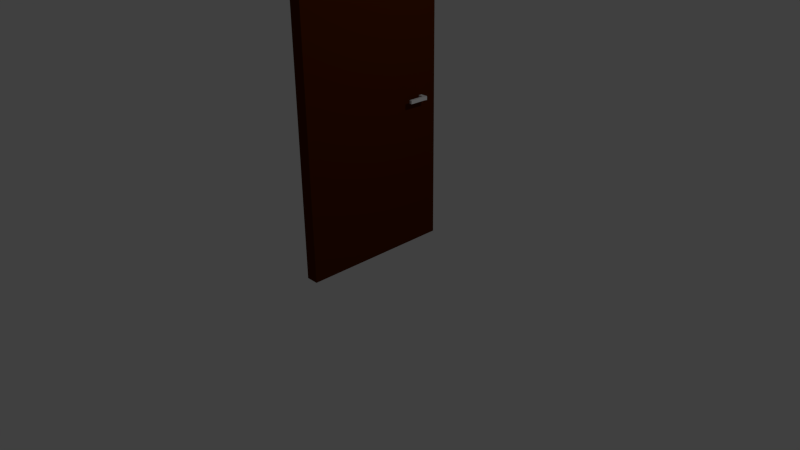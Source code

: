 # Source: porte.blend  (saved by Blender 2.74.0; exported with 4.5.12 LTS)
import bpy
from mathutils import Matrix  # noqa: F401  (used for matrix-valued properties, if any)

bpy.ops.wm.read_factory_settings(use_empty=True)
scene = bpy.context.scene
scene.name = 'Scene'

# ---- collections
col_collection_1 = bpy.data.collections.new('Collection 1'); scene.collection.children.link(col_collection_1)

# ---- materials (node trees are filled in below, after node groups)
mat_porte = bpy.data.materials.new('Porte')
mat_porte.alpha_threshold = 0.0
mat_porte.use_transparent_shadow = False
mat_porte.diffuse_color = (0.08001, 0.01455, 0.0002187, 1.0)
mat_porte.roughness = 0.5
mat_porte.line_color = (0.0, 0.0, 0.0, 1.0)
mat_material = bpy.data.materials.new('Material')
mat_material.alpha_threshold = 0.0
mat_material.use_transparent_shadow = False
mat_material.roughness = 0.5

# ---- material node trees

# ---- world
world_world = bpy.data.worlds.new('World'); scene.world = world_world
world_world.color = (0.05088, 0.05088, 0.05088)
world_world.use_sun_shadow = False
world_world.sun_shadow_jitter_overblur = 0.0
world_world.cycles.sampling_method = 'MANUAL'
world_world.cycles.sample_map_resolution = 256

# ---- cameras
cam_camera = bpy.data.cameras.new('Camera')
cam_camera.clip_end = 100.0
cam_camera.lens = 35.0
cam_camera.sensor_width = 32.0
cam_camera.sensor_height = 18.0
cam_camera.ortho_scale = 7.314
cam_camera.dof.focus_distance = 0.0
cam_camera.dof.aperture_fstop = 128.0

# ---- lights
light_lamp = bpy.data.lights.new('Lamp', 'POINT')
light_lamp.transmission_factor = 0.0
light_lamp.cutoff_distance = 30.0
light_lamp.energy = 100.0
light_lamp.shadow_buffer_clip_start = 1.001
light_lamp.shadow_soft_size = 0.1
light_lamp.shadow_maximum_resolution = 0.006
light_lamp.use_absolute_resolution = True
light_lamp.cycles.use_multiple_importance_sampling = False

# ---- meshes
me_cube = bpy.data.meshes.new('Cube')
me_cube.from_pydata([(1.0, 1.0, -1.0), (1.0, -1.0, -1.0), (-1.0, -1.0, -1.0), (-1.0, 1.0, -1.0), (1.0, 1.0, 1.0), (1.0, -1.0, 1.0), (-1.0, -1.0, 1.0), (-1.0, 1.0, 1.0), (1.0, 0.7797, 0.1033), (1.0, 0.78, 0.07572), (1.0, 0.7337, 0.0779), (1.0, 0.734, 0.1037), (2.185, 0.78, 0.07572), (2.185, 0.7797, 0.1033), (2.185, 0.7337, 0.0779), (2.185, 0.734, 0.1037), (1.804, 0.7797, 0.1033), (1.804, 0.734, 0.1037), (1.804, 0.7337, 0.0779), (1.804, 0.78, 0.07572), (2.185, 0.5164, 0.07909), (2.185, 0.5167, 0.1049), (1.804, 0.5167, 0.1049), (1.804, 0.5164, 0.07909), (-2.467, 0.7797, 0.1033), (-2.467, 0.78, 0.07572), (-2.467, 0.7337, 0.0779), (-2.467, 0.734, 0.1037), (-2.089, 0.734, 0.1037), (-2.089, 0.7797, 0.1033), (-2.089, 0.7337, 0.0779), (-2.089, 0.78, 0.07572), (-2.467, 0.5162, 0.0779), (-2.467, 0.5166, 0.1037), (-2.089, 0.5166, 0.1037), (-2.089, 0.5162, 0.0779)], [], [(0, 1, 2, 3), (4, 7, 6, 5), (1, 5, 6, 2), (2, 6, 7, 3), (4, 0, 3, 7), (0, 4, 8, 9, 10), (1, 0, 10, 11, 8, 4, 5), (16, 17, 15, 13), (13, 15, 14, 12), (17, 18, 23, 22), (18, 19, 12, 14), (19, 16, 13, 12), (9, 8, 16, 19), (10, 9, 19, 18), (11, 10, 18, 17), (8, 11, 17, 16), (22, 23, 20, 21), (18, 14, 20, 23), (15, 17, 22, 21), (14, 15, 21, 20), (28, 29, 24, 27), (30, 28, 34, 35), (31, 30, 26, 25), (29, 31, 25, 24), (24, 25, 26, 27), (8, 9, 31, 29), (9, 10, 30, 31), (10, 11, 28, 30), (11, 8, 29, 28), (35, 34, 33, 32), (26, 30, 35, 32), (28, 27, 33, 34), (27, 26, 32, 33)])
me_cube.polygons.foreach_set('material_index', [0, 0, 0, 0, 0, 0, 0, 1, 1, 1, 1, 1, 1, 1, 1, 1, 1, 1, 1, 1, 1, 1, 1, 1, 1, 1, 1, 1, 1, 1, 1, 1, 1])
me_cube.materials.append(mat_porte)
me_cube.materials.append(mat_material)
me_cube.use_remesh_preserve_volume = False
me_cube.use_remesh_preserve_attributes = False
me_cube.use_mirror_vertex_groups = False
me_cube.update()

# ---- objects
ob_cube = bpy.data.objects.new('Cube', me_cube)
ob_lamp = bpy.data.objects.new('Lamp', light_lamp)
ob_camera = bpy.data.objects.new('Camera', cam_camera)

# ---- transforms, parenting, visibility, modifiers, constraints
ob_cube.location = (0.0, 0.0, 1.791)
ob_cube.scale = (0.08237, 1.0, 1.778)
ob_cube.lock_rotations_4d = False
ob_cube.empty_display_type = 'ARROWS'
ob_cube.lineart.crease_threshold = 0.0
ob_lamp.location = (4.076, 1.005, 5.904)
ob_lamp.rotation_euler = (0.6503, 0.05522, 1.866)
ob_lamp.lock_rotations_4d = False
ob_lamp.empty_display_type = 'ARROWS'
ob_lamp.color = (0.0, 0.0, 0.0, 0.0)
ob_lamp.lineart.crease_threshold = 0.0
ob_camera.location = (7.481, -6.508, 5.344)
ob_camera.rotation_euler = (1.109, 0.01082, 0.8149)
ob_camera.lock_rotations_4d = False
ob_camera.empty_display_type = 'ARROWS'
ob_camera.color = (0.0, 0.0, 0.0, 0.0)
ob_camera.display_type = 'WIRE'
ob_camera.lineart.crease_threshold = 0.0

# ---- collection membership
col_collection_1.objects.link(ob_cube)
col_collection_1.objects.link(ob_lamp)
col_collection_1.objects.link(ob_camera)

# ---- scene / render settings (as saved in the file)
scene.camera = ob_camera
scene.frame_start = 1; scene.frame_end = 250; scene.frame_set(1)
scene.render.engine = 'BLENDER_EEVEE_NEXT'
scene.render.resolution_percentage = 50
scene.render.dither_intensity = 0.0
scene.cycles.use_denoising = False
scene.cycles.samples = 10
scene.cycles.sampling_pattern = 'TABULATED_SOBOL'
scene.cycles.light_sampling_threshold = 0.0
scene.cycles.use_adaptive_sampling = False
scene.cycles.use_light_tree = False
scene.cycles.blur_glossy = 0.0
scene.cycles.pixel_filter_type = 'GAUSSIAN'
scene.cycles.sample_clamp_indirect = 0.0
scene.view_settings.view_transform = 'Standard'
bpy.context.view_layer.update()
